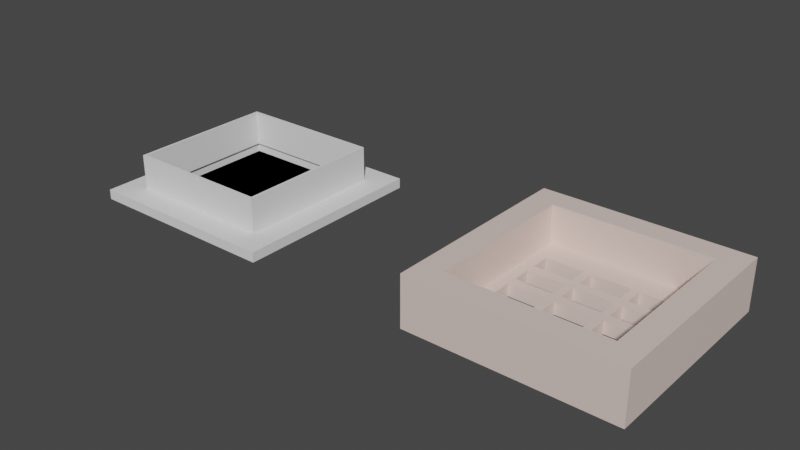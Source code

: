 # Source: desk-hub.blend  (saved by Blender 2.80.75; exported with 4.5.12 LTS)
import bpy
from mathutils import Matrix  # noqa: F401  (used for matrix-valued properties, if any)

bpy.ops.wm.read_factory_settings(use_empty=True)
scene = bpy.context.scene
scene.name = 'Scene'

# ---- collections
col_collection = bpy.data.collections.new('Collection'); scene.collection.children.link(col_collection)

# ---- materials (node trees are filled in below, after node groups)
mat_center = bpy.data.materials.new('Center')
mat_center.use_transparent_shadow = False

# ---- material node trees
mat_center.use_nodes = True; mat_center.node_tree.nodes.clear()
_N = mat_center.node_tree.nodes; _L = mat_center.node_tree.links
n0 = _N.new('ShaderNodeOutputMaterial'); n0.name = 'Material Output'; n0.location = (300, 300)
n1 = _N.new('ShaderNodeBsdfPrincipled'); n1.name = 'Principled BSDF'; n1.location = (10, 300)
n1.distribution = 'GGX'
n1.subsurface_method = 'BURLEY'
n1.inputs[0].default_value = (0.8, 0.642, 0.5783, 1.0)
n1.inputs[3].default_value = 1.45
n1.inputs[27].default_value = (0.0, 0.0, 0.0, 1.0)
n1.inputs[28].default_value = 1.0
_L.new(n1.outputs[0], n0.inputs[0])
n0.is_active_output = True

# ---- world
world_world = bpy.data.worlds.new('World'); scene.world = world_world
world_world.use_nodes = True; world_world.node_tree.nodes.clear()
_N = world_world.node_tree.nodes; _L = world_world.node_tree.links
n0 = _N.new('ShaderNodeOutputWorld'); n0.name = 'World Output'; n0.location = (300, 300)
n1 = _N.new('ShaderNodeBackground'); n1.name = 'Background'; n1.location = (10, 300)
n1.inputs[0].default_value = (0.05088, 0.05088, 0.05088, 1.0)
_L.new(n1.outputs[0], n0.inputs[0])
n0.is_active_output = True
world_world.color = (0.05088, 0.05088, 0.05088)
world_world.use_sun_shadow = False
world_world.sun_shadow_jitter_overblur = 0.0

# ---- meshes
me_cube_001 = bpy.data.meshes.new('Cube.001')
me_cube_001.from_pydata([(-0.04, -0.04, -0.04), (-0.04, -0.04, 0.04), (-0.04, 0.04, -0.04), (-0.04, 0.04, 0.04), (0.04, -0.04, -0.04), (0.04, -0.04, 0.04), (0.04, 0.04, -0.04), (0.04, 0.04, 0.04), (0.0303, 0.04, -0.04), (-0.0303, 0.04, -0.04), (-0.0303, 0.04, 0.04), (0.0303, 0.04, 0.04), (-0.0303, -0.04, -0.04), (0.0303, -0.04, -0.04), (0.0303, -0.04, 0.04), (-0.0303, -0.04, 0.04), (-0.04, 0.0306, -0.04), (-0.04, -0.0306, -0.04), (-0.04, -0.0306, 0.04), (-0.04, 0.0306, 0.04), (0.04, -0.0306, -0.04), (0.04, 0.0306, -0.04), (0.04, 0.0306, 0.04), (0.04, -0.0306, 0.04), (0.0303, 0.0306, 0.04), (0.0303, -0.0306, 0.04), (-0.0303, 0.0306, 0.04), (-0.0303, -0.0306, 0.04), (-0.0303, 0.0306, -0.04), (-0.0303, -0.0306, -0.04), (0.0303, 0.0306, -0.04), (0.0303, -0.0306, -0.04), (0.02563, -0.001905, 0.04), (0.02563, -0.001905, -0.04), (-0.007372, -0.009405, 0.04), (-0.007372, -0.007443, -0.04), (-0.007372, -0.009405, -0.04), (-0.007372, -0.001905, 0.04), (-0.007372, -0.001905, -0.04), (0.01063, 0.0206, 0.04), (0.01063, 0.0206, -0.04), (0.01063, -0.001905, 0.04), (0.01063, -0.001905, -0.04), (0.02563, 0.0206, 0.04), (0.02563, 0.0206, -0.04), (0.01063, -0.009405, 0.04), (0.01063, -0.009405, -0.04), (0.01063, 0.001845, 0.04), (0.01063, 0.001845, -0.04), (0.02563, -0.009405, 0.04), (0.02563, -0.009405, -0.04), (0.007628, -0.001905, 0.04), (0.007628, -0.001905, -0.04), (0.007628, -0.009405, 0.04), (0.007628, -0.009405, -0.04), (0.01063, 0.0131, 0.04), (0.01063, 0.0131, -0.04), (0.02563, 0.0131, 0.04), (0.02563, 0.0131, -0.04), (0.01063, 0.009345, 0.04), (0.01063, 0.009345, -0.04), (-0.01037, 0.001845, 0.04), (-0.01037, 0.001845, -0.04), (-0.02537, 0.001845, 0.04), (-0.02537, 0.001845, -0.04), (-0.02537, -0.009405, 0.04), (-0.02537, -0.009405, -0.04), (-0.02537, -0.006478, 0.04), (-0.01037, 0.009345, 0.04), (-0.01037, 0.009345, -0.04), (-0.007372, 0.009345, 0.04), (-0.007372, 0.009345, -0.04), (-0.007372, 0.001845, 0.04), (-0.007372, 0.001845, -0.04), (0.007628, 0.0206, 0.04), (0.007628, 0.0206, -0.04), (-0.007372, 0.0206, 0.04), (-0.007372, 0.0206, -0.04), (0.007628, 0.009345, 0.04), (0.007628, 0.009345, -0.04), (-0.02537, 0.0131, 0.04), (-0.02537, 0.0131, -0.04), (-0.01037, 0.0131, 0.04), (-0.01037, 0.0131, -0.04), (-0.02537, 0.0206, 0.04), (-0.02537, 0.0206, -0.04), (-0.02537, 0.01602, 0.04), (0.02563, 0.009345, 0.04), (0.02563, 0.009345, -0.04), (0.02563, 0.001845, 0.04), (0.02563, 0.001845, -0.04), (-0.01037, -0.001905, 0.04), (-0.01037, -0.001905, -0.04), (-0.01037, -0.006082, -0.04), (-0.01037, 0.0206, 0.04), (-0.01037, 0.0206, -0.04), (-0.01037, -0.009405, 0.04), (-0.01037, -0.009405, -0.04), (-0.02537, -0.001905, 0.04), (-0.02537, -0.001905, -0.04), (0.007628, 0.0131, 0.04), (0.007628, 0.0131, -0.04), (0.007628, 0.001845, 0.04), (0.007628, 0.001845, -0.04), (-0.007372, 0.0131, 0.04), (-0.007372, 0.0131, -0.04), (-0.02537, 0.009345, 0.04), (-0.02537, 0.004772, 0.04), (-0.02537, 0.009345, -0.04), (0.003972, -0.02278, 0.04), (0.003972, -0.02278, -0.04), (-0.0001853, -0.015, 0.04), (-0.0001853, -0.015, -0.04), (-0.001161, -0.0151, 0.04), (-0.001161, -0.0151, -0.04), (-0.002099, -0.01538, 0.04), (-0.002099, -0.01538, -0.04), (-0.004805, -0.02191, 0.04), (-0.004805, -0.02191, -0.04), (-0.004343, -0.02278, 0.04), (-0.004343, -0.02278, -0.04), (-0.005089, -0.02098, 0.04), (-0.005089, -0.02098, -0.04), (-0.003721, -0.02354, 0.04), (-0.003721, -0.02354, -0.04), (-0.001161, -0.0249, 0.04), (-0.001161, -0.0249, -0.04), (-0.0001853, -0.025, 0.04), (-0.0001853, -0.025, -0.04), (-0.002099, -0.02462, 0.04), (-0.002099, -0.02462, -0.04), (0.004719, -0.01902, 0.04), (0.004719, -0.01902, -0.04), (0.002593, -0.01584, 0.04), (0.002593, -0.01584, -0.04), (0.004815, -0.02, 0.04), (0.004815, -0.02, -0.04), (0.004434, -0.01809, 0.04), (0.004434, -0.01809, -0.04), (0.0007902, -0.0249, 0.04), (0.0007902, -0.0249, -0.04), (-0.003721, -0.01646, 0.04), (-0.003721, -0.01646, -0.04), (-0.002963, -0.01584, 0.04), (-0.002963, -0.01584, -0.04), (-0.004343, -0.01722, 0.04), (-0.004343, -0.01722, -0.04), (0.004719, -0.02098, 0.04), (0.004719, -0.02098, -0.04), (0.002593, -0.02416, 0.04), (0.002593, -0.02416, -0.04), (0.00335, -0.02354, 0.04), (0.00335, -0.02354, -0.04), (0.004434, -0.02191, 0.04), (0.004434, -0.02191, -0.04), (-0.005185, -0.02, 0.04), (-0.005185, -0.02, -0.04), (-0.002963, -0.02416, 0.04), (-0.002963, -0.02416, -0.04), (-0.005089, -0.01902, 0.04), (-0.005089, -0.01902, -0.04), (0.00335, -0.01646, 0.04), (0.00335, -0.01646, -0.04), (0.001728, -0.02462, 0.04), (0.001728, -0.02462, -0.04), (0.003972, -0.01722, 0.04), (0.003972, -0.01722, -0.04), (-0.004805, -0.01809, 0.04), (-0.004805, -0.01809, -0.04), (0.001728, -0.01538, 0.04), (0.001728, -0.01538, -0.04), (0.0007902, -0.0151, 0.04), (0.0007902, -0.0151, -0.04), (-0.0303, 0.04, 0.28), (0.0303, 0.04, 0.28), (0.0303, -0.04, 0.28), (-0.0303, -0.04, 0.28), (0.0303, -0.0306, 0.28), (-0.0303, -0.0306, 0.28), (-0.04, -0.0306, 0.28), (-0.04, 0.0306, 0.28), (0.04, 0.0306, 0.28), (0.04, -0.0306, 0.28), (0.0303, 0.0306, 0.28), (-0.0303, 0.0306, 0.28), (-0.04, 0.0306, 0.28), (-0.04, 0.04, 0.28), (0.0303, 0.04, 0.28), (0.04, 0.04, 0.28), (0.04, -0.0306, 0.28), (0.04, -0.04, 0.28), (-0.0303, -0.04, 0.28), (-0.04, -0.04, 0.28), (-0.0303, 0.04, 0.28), (0.0303, -0.04, 0.28), (0.0303, -0.0306, 0.28), (-0.0303, -0.0306, 0.28), (-0.04, -0.0306, 0.28), (0.04, 0.0306, 0.28), (0.0303, 0.0306, 0.28), (-0.0303, 0.0306, 0.28)], [], [(16, 19, 3, 2), (8, 11, 7, 6), (20, 23, 5, 4), (12, 15, 1, 0), (31, 20, 4, 13), (26, 10, 193, 200), (5, 23, 189, 190), (10, 26, 184, 173), (17, 29, 12, 0), (29, 31, 13, 12), (4, 5, 14, 13), (13, 14, 15, 12), (2, 3, 10, 9), (9, 10, 11, 8), (9, 8, 30, 28), (28, 30, 58, 44, 40, 75, 77, 95, 85), (2, 9, 28, 16), (16, 28, 29, 17), (11, 10, 173, 174), (24, 26, 86, 84, 94, 76, 74, 39, 43), (18, 1, 192, 197), (26, 19, 180, 184), (19, 26, 200, 185), (24, 25, 177, 183), (8, 6, 21, 30), (30, 21, 20, 31), (6, 7, 22, 21), (21, 22, 23, 20), (0, 1, 18, 17), (17, 18, 19, 16), (81, 83, 95, 77, 105, 101, 75, 40, 56, 58, 30, 90, 88, 60, 79, 71, 69, 108, 28, 85), (64, 62, 69, 71, 73, 103, 79, 60, 48, 90, 30, 31, 50, 33, 42, 52, 38, 35, 93, 92, 99, 29, 28, 108), (29, 99, 66, 97, 156, 122, 118, 120, 124, 158, 130, 126, 128, 140, 164, 150, 152, 110, 154, 148, 136, 50, 31), (62, 61, 68, 69), (36, 34, 53, 54), (71, 70, 72, 73), (108, 106, 107, 63, 64), (69, 68, 106, 108), (54, 53, 51, 52), (103, 102, 78, 79), (66, 65, 96, 97), (52, 51, 37, 38), (81, 80, 82, 83), (77, 76, 104, 105), (43, 57, 55, 39, 74, 100, 104, 76, 94, 82, 80, 86, 26, 107, 106, 68, 70, 78, 59, 87, 24), (87, 89, 47, 59, 78, 102, 72, 70, 68, 61, 63, 107, 26, 27, 67, 98, 91, 37, 51, 41, 32, 25, 24), (25, 32, 49, 45, 135, 147, 153, 109, 151, 149, 163, 139, 127, 125, 129, 157, 123, 119, 117, 121, 155, 96, 65, 67, 27), (48, 47, 89, 90), (83, 82, 94, 95), (99, 98, 67, 65, 66), (79, 78, 70, 71), (38, 37, 34, 36, 35), (58, 57, 43, 44), (92, 91, 98, 99), (75, 74, 76, 77), (105, 104, 100, 101), (33, 32, 41, 42), (85, 84, 86, 80, 81), (42, 41, 45, 46), (64, 63, 61, 62), (46, 45, 49, 50), (90, 89, 87, 88), (44, 43, 39, 40), (97, 96, 91, 92, 93), (95, 94, 84, 85), (73, 72, 102, 103), (56, 55, 57, 58), (88, 87, 59, 60), (50, 49, 32, 33), (101, 100, 74, 75), (60, 59, 47, 48), (40, 39, 55, 56), (148, 147, 135, 136), (152, 151, 109, 110), (110, 109, 153, 154), (160, 159, 155, 156), (132, 131, 137, 138), (136, 135, 131, 132), (166, 165, 161, 162), (112, 111, 113, 114), (126, 125, 127, 128), (146, 145, 167, 168), (128, 127, 139, 140), (114, 113, 115, 116), (162, 161, 133, 134), (158, 157, 129, 130), (134, 133, 169, 170), (150, 149, 151, 152), (144, 143, 141, 142), (168, 167, 159, 160), (164, 163, 149, 150), (124, 123, 157, 158), (118, 117, 119, 120), (172, 171, 111, 112), (138, 137, 165, 166), (156, 155, 121, 122), (154, 153, 147, 148), (130, 129, 125, 126), (96, 155, 159, 167, 145, 141, 143, 115, 113, 111, 171, 169, 133, 161, 165, 137, 131, 135, 45, 41, 51, 53, 34, 37, 91), (116, 115, 143, 144), (170, 169, 171, 172), (140, 139, 163, 164), (122, 121, 117, 118), (50, 136, 132, 138, 166, 162, 134, 170, 172, 112, 114, 116, 144, 142, 146, 168, 160, 156, 97, 93, 35, 36, 54, 52, 42, 46), (142, 141, 145, 146), (120, 119, 123, 124), (177, 178, 176, 175), (174, 173, 184, 183), (181, 183, 177, 182), (184, 180, 179, 178), (18, 27, 178, 179), (19, 18, 179, 180), (27, 26, 184, 178), (26, 24, 183, 184), (15, 14, 175, 176), (25, 27, 178, 177), (14, 25, 177, 175), (23, 22, 181, 182), (22, 24, 183, 181), (27, 15, 176, 178), (24, 11, 174, 183), (25, 23, 182, 177), (196, 197, 192, 191), (189, 195, 194, 190), (188, 187, 199, 198), (193, 186, 185, 200), (27, 18, 197, 196), (3, 19, 185, 186), (14, 5, 190, 194), (1, 15, 191, 192), (22, 7, 188, 198), (7, 11, 187, 188), (25, 14, 194, 195), (24, 22, 198, 199), (15, 27, 196, 191), (11, 24, 199, 187), (23, 25, 195, 189), (10, 3, 186, 193)])
_uv = me_cube_001.uv_layers.new(name='UVMap')
_uv.uv.foreach_set('vector', [0.375, 0.1667, 0.625, 0.1667, 0.625, 0.25, 0.375, 0.25, 0.375, 0.4167, 0.625, 0.4167, 0.625, 0.5, 0.375, 0.5, 0.375, 0.6667, 0.625, 0.6667, 0.625, 0.75, 0.375, 0.75, 0.375, 0.9167, 0.625, 0.9167, 0.625, 1.0, 0.375, 1.0, 0.2917, 0.6667, 0.375, 0.6667, 0.375, 0.75, 0.2917, 0.75, 0.7917, 0.5833, 0.7917, 0.5, 0.7917, 0.5, 0.7917, 0.5833, 0.625, 0.75, 0.625, 0.6667, 0.625, 0.6667, 0.625, 0.75, 0.7917, 0.5, 0.7917, 0.5833, 0.7917, 0.5833, 0.7917, 0.5, 0.125, 0.6667, 0.2083, 0.6667, 0.2083, 0.75, 0.125, 0.75, 0.2083, 0.6667, 0.2917, 0.6667, 0.2917, 0.75, 0.2083, 0.75, 0.375, 0.75, 0.625, 0.75, 0.625, 0.8333, 0.375, 0.8333, 0.375, 0.8333, 0.625, 0.8333, 0.625, 0.9167, 0.375, 0.9167, 0.375, 0.25, 0.625, 0.25, 0.625, 0.3333, 0.375, 0.3333, 0.375, 0.3333, 0.625, 0.3333, 0.625, 0.4167, 0.375, 0.4167, 0.2083, 0.5, 0.2917, 0.5, 0.2917, 0.5833, 0.2083, 0.5833, 0.2083, 0.5833, 0.2917, 0.5833, 0.2852, 0.6072, 0.2852, 0.597, 0.2646, 0.597, 0.2605, 0.597, 0.2399, 0.597, 0.2357, 0.597, 0.2151, 0.597, 0.125, 0.5, 0.2083, 0.5, 0.2083, 0.5833, 0.125, 0.5833, 0.125, 0.5833, 0.2083, 0.5833, 0.2083, 0.6667, 0.125, 0.6667, 0.625, 0.4167, 0.625, 0.3333, 0.625, 0.3333, 0.625, 0.4167, 0.7083, 0.5833, 0.7917, 0.5833, 0.7849, 0.6032, 0.7849, 0.597, 0.7643, 0.597, 0.7601, 0.597, 0.7395, 0.597, 0.7354, 0.597, 0.7148, 0.597, 0.625, 0.08333, 0.625, 0.0, 0.625, 0.0, 0.625, 0.08333, 0.7917, 0.5833, 0.875, 0.5833, 0.875, 0.5833, 0.7917, 0.5833, 0.875, 0.5833, 0.7917, 0.5833, 0.7917, 0.5833, 0.875, 0.5833, 0.7083, 0.5833, 0.7083, 0.6667, 0.7083, 0.6667, 0.7083, 0.5833, 0.2917, 0.5, 0.375, 0.5, 0.375, 0.5833, 0.2917, 0.5833, 0.2917, 0.5833, 0.375, 0.5833, 0.375, 0.6667, 0.2917, 0.6667, 0.375, 0.5, 0.625, 0.5, 0.625, 0.5833, 0.375, 0.5833, 0.375, 0.5833, 0.625, 0.5833, 0.625, 0.6667, 0.375, 0.6667, 0.375, 0.0, 0.625, 0.0, 0.625, 0.08333, 0.375, 0.08333, 0.375, 0.08333, 0.625, 0.08333, 0.625, 0.1667, 0.375, 0.1667, 0.2151, 0.6072, 0.2357, 0.6072, 0.2357, 0.597, 0.2399, 0.597, 0.2399, 0.6072, 0.2605, 0.6072, 0.2605, 0.597, 0.2646, 0.597, 0.2646, 0.6072, 0.2852, 0.6072, 0.2917, 0.5833, 0.2852, 0.6225, 0.2852, 0.6123, 0.2646, 0.6123, 0.2605, 0.6123, 0.2399, 0.6123, 0.2357, 0.6123, 0.2151, 0.6123, 0.2083, 0.5833, 0.2151, 0.597, 0.2151, 0.6225, 0.2357, 0.6225, 0.2357, 0.6123, 0.2399, 0.6123, 0.2399, 0.6225, 0.2605, 0.6225, 0.2605, 0.6123, 0.2646, 0.6123, 0.2646, 0.6225, 0.2852, 0.6225, 0.2917, 0.5833, 0.2917, 0.6667, 0.2852, 0.6378, 0.2852, 0.6276, 0.2646, 0.6276, 0.2605, 0.6276, 0.2399, 0.6276, 0.2399, 0.6351, 0.2357, 0.6333, 0.2357, 0.6276, 0.2151, 0.6276, 0.2083, 0.6667, 0.2083, 0.5833, 0.2151, 0.6123, 0.2083, 0.6667, 0.2151, 0.6276, 0.2151, 0.6378, 0.2357, 0.6378, 0.2429, 0.6522, 0.243, 0.6536, 0.2434, 0.6548, 0.244, 0.656, 0.2449, 0.6571, 0.2459, 0.6579, 0.2471, 0.6585, 0.2484, 0.6589, 0.2497, 0.659, 0.2511, 0.6589, 0.2524, 0.6585, 0.2536, 0.6579, 0.2546, 0.6571, 0.2555, 0.656, 0.2561, 0.6548, 0.2565, 0.6536, 0.2566, 0.6522, 0.2852, 0.6378, 0.2917, 0.6667, 0.4858, 0.75, 0.5274, 0.75, 0.5274, 0.5, 0.4858, 0.5, 0.4858, 1.0, 0.5274, 1.0, 0.5274, 0.75, 0.4858, 0.75, 0.4858, 0.25, 0.5274, 0.25, 0.5274, 0.0, 0.4858, 0.0, 0.4858, 0.25, 0.5274, 0.25, 0.5274, 0.09757, 0.5274, 0.0, 0.4858, 0.0, 0.4858, 0.5, 0.5274, 0.5, 0.5274, 0.25, 0.4858, 0.25, 0.4858, 0.75, 0.5274, 0.75, 0.5274, 0.5, 0.4858, 0.5, 0.4858, 0.75, 0.5274, 0.75, 0.5274, 0.5, 0.4858, 0.5, 0.4858, 1.0, 0.5274, 1.0, 0.5274, 0.75, 0.4858, 0.75, 0.4858, 0.5, 0.5274, 0.5, 0.5274, 0.25, 0.4858, 0.25, 0.4858, 1.0, 0.5274, 1.0, 0.5274, 0.75, 0.4858, 0.75, 0.4858, 0.25, 0.5274, 0.25, 0.5274, 0.0, 0.4858, 0.0, 0.7148, 0.597, 0.7148, 0.6072, 0.7354, 0.6072, 0.7354, 0.597, 0.7395, 0.597, 0.7395, 0.6072, 0.7601, 0.6072, 0.7601, 0.597, 0.7643, 0.597, 0.7643, 0.6072, 0.7849, 0.6072, 0.7849, 0.6032, 0.7917, 0.5833, 0.7849, 0.6185, 0.7849, 0.6123, 0.7643, 0.6123, 0.7601, 0.6123, 0.7395, 0.6123, 0.7354, 0.6123, 0.7148, 0.6123, 0.7083, 0.5833, 0.7148, 0.6123, 0.7148, 0.6225, 0.7354, 0.6225, 0.7354, 0.6123, 0.7395, 0.6123, 0.7395, 0.6225, 0.7601, 0.6225, 0.7601, 0.6123, 0.7643, 0.6123, 0.7643, 0.6225, 0.7849, 0.6225, 0.7849, 0.6185, 0.7917, 0.5833, 0.7917, 0.6667, 0.7849, 0.6338, 0.7849, 0.6276, 0.7643, 0.6276, 0.7601, 0.6276, 0.7395, 0.6276, 0.7354, 0.6276, 0.7148, 0.6276, 0.7083, 0.6667, 0.7083, 0.5833, 0.7083, 0.6667, 0.7148, 0.6276, 0.7148, 0.6378, 0.7354, 0.6378, 0.7434, 0.6522, 0.7435, 0.6536, 0.7439, 0.6548, 0.7445, 0.656, 0.7454, 0.6571, 0.7464, 0.6579, 0.7476, 0.6585, 0.7489, 0.6589, 0.7503, 0.659, 0.7516, 0.6589, 0.7529, 0.6585, 0.7541, 0.6579, 0.7551, 0.6571, 0.756, 0.656, 0.7566, 0.6548, 0.757, 0.6536, 0.7571, 0.6522, 0.7643, 0.6378, 0.7849, 0.6378, 0.7849, 0.6338, 0.7917, 0.6667, 0.4858, 1.0, 0.5274, 1.0, 0.5274, 0.75, 0.4858, 0.75, 0.4858, 0.75, 0.5274, 0.75, 0.5274, 0.5, 0.4858, 0.5, 0.4858, 0.25, 0.5274, 0.25, 0.5274, 0.09757, 0.5274, 0.0, 0.4858, 0.0, 0.4858, 0.5, 0.5274, 0.5, 0.5274, 0.25, 0.4858, 0.25, 0.4858, 0.25, 0.5274, 0.25, 0.5274, 0.0, 0.4858, 0.0, 0.4858, 0.0654, 0.4858, 0.75, 0.5274, 0.75, 0.5274, 0.5, 0.4858, 0.5, 0.4858, 0.5, 0.5274, 0.5, 0.5274, 0.25, 0.4858, 0.25, 0.4858, 0.5, 0.5274, 0.5, 0.5274, 0.25, 0.4858, 0.25, 0.4858, 1.0, 0.5274, 1.0, 0.5274, 0.75, 0.4858, 0.75, 0.4858, 0.5, 0.5274, 0.5, 0.5274, 0.25, 0.4858, 0.25, 0.4858, 0.25, 0.5274, 0.25, 0.5274, 0.09757, 0.5274, 0.0, 0.4858, 0.0, 0.4858, 0.25, 0.5274, 0.25, 0.5274, 0.0, 0.4858, 0.0, 0.4858, 1.0, 0.5274, 1.0, 0.5274, 0.75, 0.4858, 0.75, 0.4858, 1.0, 0.5274, 1.0, 0.5274, 0.75, 0.4858, 0.75, 0.4858, 0.75, 0.5274, 0.75, 0.5274, 0.5, 0.4858, 0.5, 0.4858, 0.5, 0.5274, 0.5, 0.5274, 0.25, 0.4858, 0.25, 0.4858, 0.75, 0.5274, 0.75, 0.5274, 0.5, 0.4858, 0.5, 0.4858, 0.6392, 0.4858, 0.5, 0.5274, 0.5, 0.5274, 0.25, 0.4858, 0.25, 0.4858, 1.0, 0.5274, 1.0, 0.5274, 0.75, 0.4858, 0.75, 0.4858, 1.0, 0.5274, 1.0, 0.5274, 0.75, 0.4858, 0.75, 0.4858, 0.5, 0.5274, 0.5, 0.5274, 0.25, 0.4858, 0.25, 0.4858, 0.75, 0.5274, 0.75, 0.5274, 0.5, 0.4858, 0.5, 0.4858, 0.75, 0.5274, 0.75, 0.5274, 0.5, 0.4858, 0.5, 0.4858, 0.25, 0.5274, 0.25, 0.5274, 0.0, 0.4858, 0.0, 0.4858, 0.25, 0.5274, 0.25, 0.5274, 0.0, 0.4858, 0.0, 0.7188, 0.75, 0.7188, 0.8333, 0.75, 0.8333, 0.75, 0.75, 0.625, 0.75, 0.625, 0.8333, 0.6562, 0.8333, 0.6562, 0.75, 0.6562, 0.75, 0.6562, 0.8333, 0.6875, 0.8333, 0.6875, 0.75, 0.2188, 0.75, 0.2188, 0.8333, 0.25, 0.8333, 0.25, 0.75, 0.7812, 0.75, 0.7812, 0.8333, 0.8125, 0.8333, 0.8125, 0.75, 0.75, 0.75, 0.75, 0.8333, 0.7812, 0.8333, 0.7812, 0.75, 0.8438, 0.75, 0.8438, 0.8333, 0.875, 0.8333, 0.875, 0.75, 0.0, 0.75, 0.0, 0.8333, 0.03125, 0.8333, 0.03125, 0.75, 0.4688, 0.75, 0.4688, 0.8333, 0.5, 0.8333, 0.5, 0.75, 0.1562, 0.75, 0.1562, 0.8333, 0.1875, 0.8333, 0.1875, 0.75, 0.5, 0.75, 0.5, 0.8333, 0.5312, 0.8333, 0.5312, 0.75, 0.03125, 0.75, 0.03125, 0.8333, 0.0625, 0.8333, 0.0625, 0.75, 0.875, 0.75, 0.875, 0.8333, 0.9062, 0.8333, 0.9062, 0.75, 0.4062, 0.75, 0.4062, 0.8333, 0.4375, 0.8333, 0.4375, 0.75, 0.9062, 0.75, 0.9062, 0.8333, 0.9375, 0.8333, 0.9375, 0.75, 0.5938, 0.75, 0.5938, 0.8333, 0.625, 0.8333, 0.625, 0.75, 0.09375, 0.75, 0.09375, 0.8333, 0.125, 0.8333, 0.125, 0.75, 0.1875, 0.75, 0.1875, 0.8333, 0.2188, 0.8333, 0.2188, 0.75, 0.5625, 0.75, 0.5625, 0.8333, 0.5938, 0.8333, 0.5938, 0.75, 0.375, 0.75, 0.375, 0.8333, 0.4062, 0.8333, 0.4062, 0.75, 0.3125, 0.75, 0.3125, 0.8333, 0.3438, 0.8333, 0.3438, 0.75, 0.9688, 0.75, 0.9688, 0.8333, 1.0, 0.8333, 1.0, 0.75, 0.8125, 0.75, 0.8125, 0.8333, 0.8438, 0.8333, 0.8438, 0.75, 0.25, 0.75, 0.25, 0.8333, 0.2812, 0.8333, 0.2812, 0.75, 0.6875, 0.75, 0.6875, 0.8333, 0.7188, 0.8333, 0.7188, 0.75, 0.4375, 0.75, 0.4375, 0.8333, 0.4688, 0.8333, 0.4688, 0.75, 0.7643, 0.6378, 0.7571, 0.6522, 0.757, 0.6509, 0.7566, 0.6496, 0.756, 0.6485, 0.7551, 0.6474, 0.7541, 0.6466, 0.7529, 0.6459, 0.7516, 0.6456, 0.7503, 0.6454, 0.7489, 0.6456, 0.7476, 0.6459, 0.7464, 0.6466, 0.7454, 0.6474, 0.7445, 0.6485, 0.7439, 0.6496, 0.7435, 0.6509, 0.7434, 0.6522, 0.7354, 0.6378, 0.7354, 0.6276, 0.7395, 0.6276, 0.7395, 0.6378, 0.7601, 0.6378, 0.7601, 0.6276, 0.7643, 0.6276, 0.0625, 0.75, 0.0625, 0.8333, 0.09375, 0.8333, 0.09375, 0.75, 0.9375, 0.75, 0.9375, 0.8333, 0.9688, 0.8333, 0.9688, 0.75, 0.5312, 0.75, 0.5312, 0.8333, 0.5625, 0.8333, 0.5625, 0.75, 0.2812, 0.75, 0.2812, 0.8333, 0.3125, 0.8333, 0.3125, 0.75, 0.2852, 0.6378, 0.2566, 0.6522, 0.2565, 0.6509, 0.2561, 0.6496, 0.2555, 0.6485, 0.2546, 0.6474, 0.2536, 0.6466, 0.2524, 0.6459, 0.2511, 0.6456, 0.2497, 0.6454, 0.2484, 0.6456, 0.2471, 0.6459, 0.2459, 0.6466, 0.2449, 0.6474, 0.244, 0.6485, 0.2434, 0.6496, 0.243, 0.6509, 0.2429, 0.6522, 0.2357, 0.6378, 0.2357, 0.6333, 0.2399, 0.6351, 0.2399, 0.6378, 0.2605, 0.6378, 0.2605, 0.6276, 0.2646, 0.6276, 0.2646, 0.6378, 0.125, 0.75, 0.125, 0.8333, 0.1562, 0.8333, 0.1562, 0.75, 0.3438, 0.75, 0.3438, 0.8333, 0.375, 0.8333, 0.375, 0.75, 0.7083, 0.6667, 0.7917, 0.6667, 0.7917, 0.75, 0.7083, 0.75, 0.7083, 0.5, 0.7917, 0.5, 0.7917, 0.5833, 0.7083, 0.5833, 0.625, 0.5833, 0.7083, 0.5833, 0.7083, 0.6667, 0.625, 0.6667, 0.7917, 0.5833, 0.875, 0.5833, 0.875, 0.6667, 0.7917, 0.6667, 0.875, 0.6667, 0.7917, 0.6667, 0.7917, 0.6667, 0.875, 0.6667, 0.625, 0.1667, 0.625, 0.08333, 0.625, 0.08333, 0.625, 0.1667, 0.7917, 0.6667, 0.7917, 0.5833, 0.7917, 0.5833, 0.7917, 0.6667, 0.7917, 0.5833, 0.7083, 0.5833, 0.7083, 0.5833, 0.7917, 0.5833, 0.625, 0.9167, 0.625, 0.8333, 0.625, 0.8333, 0.625, 0.9167, 0.7083, 0.6667, 0.7917, 0.6667, 0.7917, 0.6667, 0.7083, 0.6667, 0.7083, 0.75, 0.7083, 0.6667, 0.7083, 0.6667, 0.7083, 0.75, 0.625, 0.6667, 0.625, 0.5833, 0.625, 0.5833, 0.625, 0.6667, 0.625, 0.5833, 0.7083, 0.5833, 0.7083, 0.5833, 0.625, 0.5833, 0.7917, 0.6667, 0.7917, 0.75, 0.7917, 0.75, 0.7917, 0.6667, 0.7083, 0.5833, 0.7083, 0.5, 0.7083, 0.5, 0.7083, 0.5833, 0.7083, 0.6667, 0.625, 0.6667, 0.625, 0.6667, 0.7083, 0.6667, 0.7917, 0.6667, 0.875, 0.6667, 0.875, 0.75, 0.7917, 0.75, 0.625, 0.6667, 0.7083, 0.6667, 0.7083, 0.75, 0.625, 0.75, 0.625, 0.5, 0.7083, 0.5, 0.7083, 0.5833, 0.625, 0.5833, 0.7917, 0.5, 0.875, 0.5, 0.875, 0.5833, 0.7917, 0.5833, 0.7917, 0.6667, 0.875, 0.6667, 0.875, 0.6667, 0.7917, 0.6667, 0.625, 0.25, 0.625, 0.1667, 0.625, 0.1667, 0.625, 0.25, 0.625, 0.8333, 0.625, 0.75, 0.625, 0.75, 0.625, 0.8333, 0.625, 1.0, 0.625, 0.9167, 0.625, 0.9167, 0.625, 1.0, 0.625, 0.5833, 0.625, 0.5, 0.625, 0.5, 0.625, 0.5833, 0.625, 0.5, 0.625, 0.4167, 0.625, 0.4167, 0.625, 0.5, 0.7083, 0.6667, 0.7083, 0.75, 0.7083, 0.75, 0.7083, 0.6667, 0.7083, 0.5833, 0.625, 0.5833, 0.625, 0.5833, 0.7083, 0.5833, 0.7917, 0.75, 0.7917, 0.6667, 0.7917, 0.6667, 0.7917, 0.75, 0.7083, 0.5, 0.7083, 0.5833, 0.7083, 0.5833, 0.7083, 0.5, 0.625, 0.6667, 0.7083, 0.6667, 0.7083, 0.6667, 0.625, 0.6667, 0.625, 0.3333, 0.625, 0.25, 0.625, 0.25, 0.625, 0.3333])
me_cube_001.materials.append(mat_center)
me_cube_001.use_remesh_preserve_volume = False
me_cube_001.use_remesh_preserve_attributes = False
me_cube_001.use_mirror_vertex_groups = False
me_cube_001.update()
me_cube_003 = bpy.data.meshes.new('Cube.003')
me_cube_003.from_pydata([(-0.029, -0.029, 0.04), (-0.029, 0.029, 0.04), (0.029, -0.029, 0.04), (0.029, 0.029, 0.04), (-0.04, -0.04, -0.04), (-0.04, -0.04, 0.04), (-0.04, 0.04, -0.04), (-0.04, 0.04, 0.04), (0.04, -0.04, -0.04), (0.04, -0.04, 0.04), (0.04, 0.04, -0.04), (0.04, 0.04, 0.04), (-0.03, -0.03, -0.04), (-0.03, -0.03, 0.32), (-0.03, 0.03, -0.04), (-0.03, 0.03, 0.32), (0.03, -0.03, -0.04), (0.03, -0.03, 0.32), (0.03, 0.03, -0.04), (0.03, 0.03, 0.32), (-0.029, -0.029, 0.32), (0.029, -0.029, 0.32), (-0.029, 0.015, 0.32), (-0.029, 0.029, 0.32), (0.029, 0.029, 0.32)], [], [(0, 1, 23, 22, 20), (1, 3, 24, 23), (3, 2, 21, 24), (2, 0, 20, 21), (4, 5, 7, 6), (6, 7, 11, 10), (10, 11, 9, 8), (8, 9, 5, 4), (6, 10, 8, 4), (11, 3, 2, 0, 5, 9), (12, 13, 15, 14), (14, 15, 19, 18), (18, 19, 17, 16), (16, 17, 13, 12), (14, 18, 16, 12), (19, 15, 22, 23, 24, 21, 17), (5, 0, 1, 3, 11, 7), (17, 21, 20, 22, 15, 13)])
_uv = me_cube_003.uv_layers.new(name='UVMap')
_uv.uv.foreach_set('vector', [0.375, 0.0, 0.375, 0.25, 0.4353, 0.25, 0.4353, 0.1897, 0.4353, 0.0, 0.375, 0.25, 0.375, 0.5, 0.4353, 0.5, 0.4353, 0.25, 0.375, 0.5, 0.375, 0.75, 0.4353, 0.75, 0.4353, 0.5, 0.375, 0.75, 0.375, 1.0, 0.4353, 1.0, 0.4353, 0.75, 0.375, 0.0, 0.625, 0.0, 0.625, 0.25, 0.375, 0.25, 0.375, 0.25, 0.625, 0.25, 0.625, 0.5, 0.375, 0.5, 0.375, 0.5, 0.625, 0.5, 0.625, 0.75, 0.375, 0.75, 0.375, 0.75, 0.625, 0.75, 0.625, 1.0, 0.375, 1.0, 0.125, 0.5, 0.375, 0.5, 0.375, 0.75, 0.125, 0.75, 0.625, 0.5, 0.6594, 0.5344, 0.6594, 0.7156, 0.8406, 0.7156, 0.875, 0.75, 0.625, 0.75, 0.375, 0.0, 0.625, 0.0, 0.625, 0.25, 0.375, 0.25, 0.375, 0.25, 0.625, 0.25, 0.625, 0.5, 0.375, 0.5, 0.375, 0.5, 0.625, 0.5, 0.625, 0.75, 0.375, 0.75, 0.375, 0.75, 0.625, 0.75, 0.625, 1.0, 0.375, 1.0, 0.125, 0.5, 0.375, 0.5, 0.375, 0.75, 0.125, 0.75, 0.625, 0.5, 0.875, 0.5, 0.8708, 0.5625, 0.8708, 0.5042, 0.6292, 0.5042, 0.6292, 0.7458, 0.625, 0.75, 0.875, 0.75, 0.8406, 0.7156, 0.8406, 0.5344, 0.6594, 0.5344, 0.625, 0.5, 0.875, 0.5, 0.625, 0.75, 0.6292, 0.7458, 0.8708, 0.7458, 0.8708, 0.5625, 0.875, 0.5, 0.875, 0.75])
me_cube_003.use_remesh_preserve_volume = False
me_cube_003.use_remesh_preserve_attributes = False
me_cube_003.use_mirror_vertex_groups = False
me_cube_003.update()

# ---- objects
ob_lid = bpy.data.objects.new('Lid', me_cube_001)
ob_base = bpy.data.objects.new('Base', me_cube_003)

# ---- transforms, parenting, visibility, modifiers, constraints
ob_lid.location = (0.1469, 0.0, 0.0025)
ob_lid.scale = (1.0, 1.0, 0.0625)
ob_lid.lineart.crease_threshold = 0.0
ob_base.location = (0.0, 0.0, 0.002)
ob_base.scale = (1.0, 1.0, 0.05)
ob_base.lineart.crease_threshold = 0.0

# ---- collection membership
col_collection.objects.link(ob_lid)
col_collection.objects.link(ob_base)

# ---- scene / render settings (as saved in the file)
scene.frame_start = 1; scene.frame_end = 250; scene.frame_set(1)
scene.render.engine = 'BLENDER_EEVEE_NEXT'
scene.cycles.use_denoising = False
scene.cycles.samples = 128
scene.cycles.sampling_pattern = 'TABULATED_SOBOL'
scene.cycles.use_adaptive_sampling = False
scene.cycles.use_light_tree = False
scene.view_settings.view_transform = 'Filmic'
bpy.context.view_layer.update()

# ---- added for rendering (the .blend has no active camera and no usable light): camera, sun
cam_auto = bpy.data.cameras.new('AutoCamera')
cam_auto.lens = 50.0
cam_auto.sensor_width = 36.0
cam_auto.clip_end = 1000.0
ob_auto_camera = bpy.data.objects.new('AutoCamera', cam_auto)
scene.collection.objects.link(ob_auto_camera)
ob_auto_camera.location = (0.296857, -0.268072, 0.188714)
ob_auto_camera.rotation_euler = (1.09748, -7.21219e-08, 0.694738)
scene.camera = ob_auto_camera
light_auto_sun = bpy.data.lights.new('AutoSun', 'SUN')
light_auto_sun.energy = 3.0
light_auto_sun.angle = 0.0523599
ob_auto_sun = bpy.data.objects.new('AutoSun', light_auto_sun)
scene.collection.objects.link(ob_auto_sun)
ob_auto_sun.rotation_euler = (0.872665, 0.174533, 0.523599)
bpy.context.view_layer.update()

